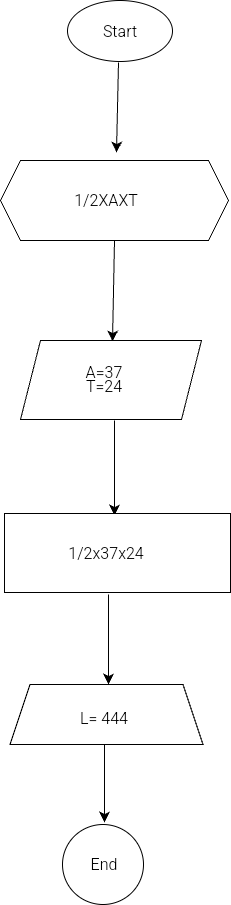

The diagram above was exported from draw.io. Its source (the exported page's mxGraphModel, read from the mxfile embedded in the PNG):
<mxGraphModel dx="373" dy="1074" grid="0" gridSize="10" guides="1" tooltips="1" connect="1" arrows="1" fold="1" page="0" pageScale="1" pageWidth="827" pageHeight="1169" math="0" shadow="0">
  <root>
    <mxCell id="0" />
    <mxCell id="1" parent="0" />
    <mxCell id="8klDXxLZ7aEsIjciBzZa-1" value="" style="ellipse;whiteSpace=wrap;html=1;" parent="1" vertex="1">
      <mxGeometry x="156" y="-134" width="105" height="61" as="geometry" />
    </mxCell>
    <mxCell id="8klDXxLZ7aEsIjciBzZa-4" value="Start" style="text;strokeColor=none;align=center;fillColor=none;html=1;verticalAlign=middle;whiteSpace=wrap;rounded=0;fontSize=16;" parent="1" vertex="1">
      <mxGeometry x="178.5" y="-118.5" width="60" height="30" as="geometry" />
    </mxCell>
    <mxCell id="8klDXxLZ7aEsIjciBzZa-9" value="" style="edgeStyle=none;orthogonalLoop=1;jettySize=auto;html=1;rounded=0;fontSize=12;startSize=8;endSize=8;curved=1;" parent="1" edge="1">
      <mxGeometry width="140" relative="1" as="geometry">
        <mxPoint x="207" y="-72" as="sourcePoint" />
        <mxPoint x="205" y="18" as="targetPoint" />
        <Array as="points" />
      </mxGeometry>
    </mxCell>
    <mxCell id="8klDXxLZ7aEsIjciBzZa-10" value="" style="shape=hexagon;perimeter=hexagonPerimeter2;whiteSpace=wrap;html=1;fixedSize=1;" parent="1" vertex="1">
      <mxGeometry x="89" y="26" width="228" height="80" as="geometry" />
    </mxCell>
    <mxCell id="8klDXxLZ7aEsIjciBzZa-11" value="1/2XAXT" style="text;strokeColor=none;align=center;fillColor=none;html=1;verticalAlign=middle;whiteSpace=wrap;rounded=0;fontSize=16;" parent="1" vertex="1">
      <mxGeometry x="165" y="51" width="60" height="30" as="geometry" />
    </mxCell>
    <mxCell id="8klDXxLZ7aEsIjciBzZa-12" value="" style="edgeStyle=none;orthogonalLoop=1;jettySize=auto;html=1;rounded=0;fontSize=12;startSize=8;endSize=8;curved=1;exitX=0.5;exitY=1;exitDx=0;exitDy=0;" parent="1" source="8klDXxLZ7aEsIjciBzZa-10" edge="1">
      <mxGeometry width="140" relative="1" as="geometry">
        <mxPoint x="125" y="66" as="sourcePoint" />
        <mxPoint x="201" y="207" as="targetPoint" />
        <Array as="points" />
      </mxGeometry>
    </mxCell>
    <mxCell id="8klDXxLZ7aEsIjciBzZa-13" value="" style="shape=parallelogram;perimeter=parallelogramPerimeter;whiteSpace=wrap;html=1;fixedSize=1;" parent="1" vertex="1">
      <mxGeometry x="109" y="206" width="181" height="79" as="geometry" />
    </mxCell>
    <mxCell id="8klDXxLZ7aEsIjciBzZa-14" value="A=37" style="text;strokeColor=none;align=center;fillColor=none;html=1;verticalAlign=middle;whiteSpace=wrap;rounded=0;fontSize=16;" parent="1" vertex="1">
      <mxGeometry x="154" y="229" width="78" height="18" as="geometry" />
    </mxCell>
    <mxCell id="8klDXxLZ7aEsIjciBzZa-16" value="" style="edgeStyle=none;orthogonalLoop=1;jettySize=auto;html=1;rounded=0;fontSize=12;startSize=8;endSize=8;curved=1;" parent="1" edge="1">
      <mxGeometry width="140" relative="1" as="geometry">
        <mxPoint x="203" y="286" as="sourcePoint" />
        <mxPoint x="203" y="381" as="targetPoint" />
        <Array as="points" />
      </mxGeometry>
    </mxCell>
    <mxCell id="8klDXxLZ7aEsIjciBzZa-17" value="" style="whiteSpace=wrap;html=1;" parent="1" vertex="1">
      <mxGeometry x="93" y="379" width="226" height="79" as="geometry" />
    </mxCell>
    <mxCell id="8klDXxLZ7aEsIjciBzZa-18" value="1/2x37x24" style="text;strokeColor=none;align=center;fillColor=none;html=1;verticalAlign=middle;whiteSpace=wrap;rounded=0;fontSize=16;" parent="1" vertex="1">
      <mxGeometry x="165" y="403.5" width="60" height="30" as="geometry" />
    </mxCell>
    <mxCell id="8klDXxLZ7aEsIjciBzZa-19" value="" style="edgeStyle=none;orthogonalLoop=1;jettySize=auto;html=1;rounded=0;fontSize=12;startSize=8;endSize=8;curved=1;" parent="1" edge="1">
      <mxGeometry width="140" relative="1" as="geometry">
        <mxPoint x="197" y="460" as="sourcePoint" />
        <mxPoint x="197" y="550" as="targetPoint" />
        <Array as="points" />
      </mxGeometry>
    </mxCell>
    <mxCell id="8klDXxLZ7aEsIjciBzZa-21" value="" style="shape=trapezoid;perimeter=trapezoidPerimeter;whiteSpace=wrap;html=1;fixedSize=1;" parent="1" vertex="1">
      <mxGeometry x="98.5" y="550" width="193" height="60" as="geometry" />
    </mxCell>
    <mxCell id="8klDXxLZ7aEsIjciBzZa-22" value="L= 444" style="text;strokeColor=none;align=center;fillColor=none;html=1;verticalAlign=middle;whiteSpace=wrap;rounded=0;fontSize=16;" parent="1" vertex="1">
      <mxGeometry x="163" y="557" width="60" height="53" as="geometry" />
    </mxCell>
    <mxCell id="8klDXxLZ7aEsIjciBzZa-23" value="" style="edgeStyle=none;orthogonalLoop=1;jettySize=auto;html=1;rounded=0;fontSize=12;startSize=8;endSize=8;curved=1;exitX=0.5;exitY=1;exitDx=0;exitDy=0;" parent="1" source="8klDXxLZ7aEsIjciBzZa-22" edge="1">
      <mxGeometry width="140" relative="1" as="geometry">
        <mxPoint x="138" y="319" as="sourcePoint" />
        <mxPoint x="193" y="688" as="targetPoint" />
        <Array as="points" />
      </mxGeometry>
    </mxCell>
    <mxCell id="8klDXxLZ7aEsIjciBzZa-24" value="" style="ellipse;whiteSpace=wrap;html=1;" parent="1" vertex="1">
      <mxGeometry x="151" y="690" width="81" height="80" as="geometry" />
    </mxCell>
    <mxCell id="8klDXxLZ7aEsIjciBzZa-25" value="End" style="text;strokeColor=none;align=center;fillColor=none;html=1;verticalAlign=middle;whiteSpace=wrap;rounded=0;fontSize=16;" parent="1" vertex="1">
      <mxGeometry x="163" y="716.5" width="60" height="27" as="geometry" />
    </mxCell>
    <mxCell id="8klDXxLZ7aEsIjciBzZa-15" value="T=24" style="text;strokeColor=none;align=center;fillColor=none;html=1;verticalAlign=middle;whiteSpace=wrap;rounded=0;fontSize=16;" parent="1" vertex="1">
      <mxGeometry x="163" y="219.5" width="60" height="65.5" as="geometry" />
    </mxCell>
  </root>
</mxGraphModel>